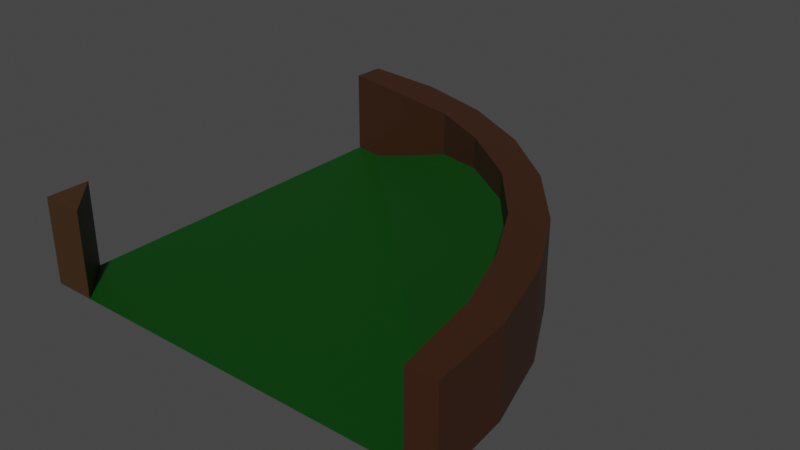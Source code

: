 # Source: corner45Slope.blend  (saved by Blender 2.91.10; exported with 4.5.12 LTS)
import bpy
from mathutils import Matrix  # noqa: F401  (used for matrix-valued properties, if any)

bpy.ops.wm.read_factory_settings(use_empty=True)
scene = bpy.context.scene
scene.name = 'Scene'

# ---- collections
col_collection = bpy.data.collections.new('Collection'); scene.collection.children.link(col_collection)

# ---- materials (node trees are filled in below, after node groups)
mat_border = bpy.data.materials.new('border')
mat_border.use_transparent_shadow = False
mat_grass = bpy.data.materials.new('grass')
mat_grass.use_transparent_shadow = False
mat_border_001 = bpy.data.materials.new('border.001')
mat_border_001.use_transparent_shadow = False

# ---- material node trees
mat_border.use_nodes = True; mat_border.node_tree.nodes.clear()
_N = mat_border.node_tree.nodes; _L = mat_border.node_tree.links
n0 = _N.new('ShaderNodeBsdfPrincipled'); n0.name = 'Principled BSDF'; n0.location = (10, 300)
n0.distribution = 'GGX'
n0.subsurface_method = 'BURLEY'
n0.inputs[0].default_value = (0.04364, 0.01465, 0.004579, 1.0)
n0.inputs[3].default_value = 1.45
n0.inputs[27].default_value = (0.0, 0.0, 0.0, 1.0)
n0.inputs[28].default_value = 1.0
n1 = _N.new('ShaderNodeOutputMaterial'); n1.name = 'Material Output'; n1.location = (300, 300)
_L.new(n0.outputs[0], n1.inputs[0])
n1.is_active_output = True
mat_grass.use_nodes = True; mat_grass.node_tree.nodes.clear()
_N = mat_grass.node_tree.nodes; _L = mat_grass.node_tree.links
n0 = _N.new('ShaderNodeBsdfPrincipled'); n0.name = 'Principled BSDF'; n0.location = (10, 300)
n0.distribution = 'GGX'
n0.subsurface_method = 'BURLEY'
n0.inputs[0].default_value = (0.0, 0.05222, 0.0008183, 1.0)
n0.inputs[3].default_value = 1.45
n0.inputs[27].default_value = (0.0, 0.0, 0.0, 1.0)
n0.inputs[28].default_value = 1.0
n1 = _N.new('ShaderNodeOutputMaterial'); n1.name = 'Material Output'; n1.location = (300, 300)
_L.new(n0.outputs[0], n1.inputs[0])
n1.is_active_output = True
mat_border_001.use_nodes = True; mat_border_001.node_tree.nodes.clear()
_N = mat_border_001.node_tree.nodes; _L = mat_border_001.node_tree.links
n0 = _N.new('ShaderNodeBsdfPrincipled'); n0.name = 'Principled BSDF'; n0.location = (10, 300)
n0.distribution = 'GGX'
n0.subsurface_method = 'BURLEY'
n0.inputs[0].default_value = (0.05043, 0.02351, 0.007297, 1.0)
n0.inputs[3].default_value = 1.45
n0.inputs[27].default_value = (0.0, 0.0, 0.0, 1.0)
n0.inputs[28].default_value = 1.0
n1 = _N.new('ShaderNodeOutputMaterial'); n1.name = 'Material Output'; n1.location = (300, 300)
_L.new(n0.outputs[0], n1.inputs[0])
n1.is_active_output = True

# ---- world
world_world = bpy.data.worlds.new('World'); scene.world = world_world
world_world.use_nodes = True; world_world.node_tree.nodes.clear()
_N = world_world.node_tree.nodes; _L = world_world.node_tree.links
n0 = _N.new('ShaderNodeOutputWorld'); n0.name = 'World Output'; n0.location = (300, 300)
n1 = _N.new('ShaderNodeBackground'); n1.name = 'Background'; n1.location = (10, 300)
n1.inputs[0].default_value = (0.05088, 0.05088, 0.05088, 1.0)
_L.new(n1.outputs[0], n0.inputs[0])
n0.is_active_output = True
world_world.color = (0.05088, 0.05088, 0.05088)
world_world.use_sun_shadow = False
world_world.sun_shadow_jitter_overblur = 0.0

# ---- meshes
me_cylinder = bpy.data.meshes.new('Cylinder')
me_cylinder.from_pydata([(0.0, 1.0, -1.0), (0.0, 1.0, 1.0), (0.1951, 0.9808, -1.0), (0.1951, 0.9808, 1.0), (0.3827, 0.9239, -1.0), (0.3827, 0.9239, 1.0), (0.5556, 0.8315, -1.0), (0.5556, 0.8315, 1.0), (0.7071, 0.7071, -1.0), (0.7071, 0.7071, 1.0), (0.8315, 0.5556, -1.0), (0.8315, 0.5556, 1.0), (0.9239, 0.3827, -1.0), (0.9239, 0.3827, 1.0), (0.9808, 0.1951, -1.0), (0.9808, 0.1951, 1.0), (1.0, 7.55e-08, -1.0), (1.0, 7.55e-08, 1.0), (-0.001833, 0.9254, -1.0), (-0.001833, 0.9254, 1.0), (0.1782, 0.8903, -1.0), (0.1782, 0.8903, 1.0), (0.3354, 0.8569, -1.0), (0.3354, 0.8569, 1.0), (0.4803, 0.7833, -1.0), (0.4803, 0.7833, 1.0), (0.6348, 0.6689, -1.0), (0.6348, 0.6689, 1.0), (0.7565, 0.5209, -1.0), (0.7565, 0.5209, 1.0), (0.8358, 0.3726, -1.0), (0.8358, 0.3726, 1.0), (0.8947, 0.2121, -1.0), (0.8947, 0.2121, 1.0), (0.9322, -0.002103, -1.0), (0.9322, -0.002103, 1.0)], [], [(0, 1, 3, 2), (2, 3, 5, 4), (4, 5, 7, 6), (6, 7, 9, 8), (8, 9, 11, 10), (10, 11, 13, 12), (12, 13, 15, 14), (14, 15, 17, 16), (18, 20, 21, 19), (20, 22, 23, 21), (22, 24, 25, 23), (24, 26, 27, 25), (26, 28, 29, 27), (28, 30, 31, 29), (30, 32, 33, 31), (32, 34, 35, 33), (0, 18, 19, 1), (1, 19, 21, 23, 25, 27, 29, 31, 33, 35, 17, 15, 13, 11, 9, 7, 5, 3), (16, 17, 35, 34)])
_uv = me_cylinder.uv_layers.new(name='UVMap')
_uv.uv.foreach_set('vector', [1.0, 0.5, 1.0, 1.0, 0.9688, 1.0, 0.9688, 0.5, 0.9688, 0.5, 0.9688, 1.0, 0.9375, 1.0, 0.9375, 0.5, 0.9375, 0.5, 0.9375, 1.0, 0.9062, 1.0, 0.9062, 0.5, 0.9062, 0.5, 0.9062, 1.0, 0.875, 1.0, 0.875, 0.5, 0.875, 0.5, 0.875, 1.0, 0.8438, 1.0, 0.8438, 0.5, 0.8438, 0.5, 0.8438, 1.0, 0.8125, 1.0, 0.8125, 0.5, 0.8125, 0.5, 0.8125, 1.0, 0.7812, 1.0, 0.7812, 0.5, 0.7812, 0.5, 0.7812, 1.0, 0.75, 1.0, 0.75, 0.5, 0.5, 0.5, 0.4688, 0.5, 0.4688, 1.0, 0.5, 1.0, 0.4688, 0.5, 0.4375, 0.5, 0.4375, 1.0, 0.4688, 1.0, 0.4375, 0.5, 0.4062, 0.5, 0.4062, 1.0, 0.4375, 1.0, 0.4062, 0.5, 0.375, 0.5, 0.375, 1.0, 0.4062, 1.0, 0.375, 0.5, 0.3438, 0.5, 0.3438, 1.0, 0.375, 1.0, 0.3438, 0.5, 0.3125, 0.5, 0.3125, 1.0, 0.3438, 1.0, 0.3125, 0.5, 0.2812, 0.5, 0.2812, 1.0, 0.3125, 1.0, 0.2812, 0.5, 0.25, 0.5, 0.25, 1.0, 0.2812, 1.0, 1.0, 0.5, 0.5, 0.5, 0.5, 1.0, 1.0, 1.0, 1.0, 1.0, 0.5, 1.0, 0.4688, 1.0, 0.4375, 1.0, 0.4062, 1.0, 0.375, 1.0, 0.3438, 1.0, 0.3125, 1.0, 0.2812, 1.0, 0.25, 1.0, 0.75, 1.0, 0.7812, 1.0, 0.8125, 1.0, 0.8438, 1.0, 0.875, 1.0, 0.9062, 1.0, 0.9375, 1.0, 0.9688, 1.0, 0.75, 0.5, 0.75, 1.0, 0.25, 1.0, 0.25, 0.5])
me_cylinder.materials.append(mat_border)
me_cylinder.use_remesh_fix_poles = True
me_cylinder.use_remesh_preserve_attributes = False
me_cylinder.use_mirror_vertex_groups = False
me_cylinder.update()
me_plane_001 = bpy.data.meshes.new('Plane.001')
me_plane_001.from_pydata([(-1.0, -1.0, 0.0), (1.0, -1.0, 0.0), (-1.0, 1.0, 0.0), (1.0, -0.9928, 0.0), (0.0, -1.0, 0.0), (0.8182, -0.1822, 0.3351), (0.6364, 0.1452, 0.3351), (0.4545, 0.3739, 0.3351), (0.2727, 0.5474, 0.3351), (0.09091, 0.6306, 0.3351), (-0.09091, 0.7498, 0.3351), (-0.2727, 0.8662, 0.3351), (-0.4545, 0.9213, 0.3351), (-0.6364, 1.0, 0.3351), (-0.8182, 1.0, 0.3351)], [], [(1, 2, 0, 4), (1, 3, 5, 6, 7, 8, 9, 10, 11, 12, 13, 14, 2)])
_uv = me_plane_001.uv_layers.new(name='UVMap')
_uv.uv.foreach_set('vector', [1.0, 0.0, 0.0, 1.0, 0.0, 0.0, 0.5, 0.0, 1.0, 0.0, 1.0, 1.0, 0.9091, 1.0, 0.8182, 1.0, 0.7273, 1.0, 0.6364, 1.0, 0.5455, 1.0, 0.4545, 1.0, 0.3636, 1.0, 0.2727, 1.0, 0.1818, 1.0, 0.09091, 1.0, 0.0, 1.0])
me_plane_001.materials.append(mat_grass)
me_plane_001.use_remesh_fix_poles = True
me_plane_001.use_remesh_preserve_attributes = False
me_plane_001.use_mirror_vertex_groups = False
me_plane_001.update()
me_cube = bpy.data.meshes.new('Cube')
me_cube.from_pydata([(-1.0, -1.0, -1.0), (-1.0, -1.0, 1.0), (-1.0, 1.0, -1.0), (-1.0, 1.0, 1.0), (1.0, -1.0, -1.0), (1.0, -1.0, 1.0)], [], [(0, 1, 3, 2), (4, 5, 1, 0), (1, 5, 3), (2, 3, 5, 4)])
_uv = me_cube.uv_layers.new(name='UVMap')
_uv.uv.foreach_set('vector', [0.375, 0.0, 0.625, 0.0, 0.625, 0.25, 0.375, 0.25, 0.375, 0.75, 0.625, 0.75, 0.625, 1.0, 0.375, 1.0, 0.625, 1.0, 0.625, 0.75, 0.625, 0.25, 0.375, 0.25, 0.625, 0.25, 0.625, 0.75, 0.375, 0.75])
me_cube.materials.append(mat_border_001)
me_cube.use_remesh_fix_poles = True
me_cube.use_remesh_preserve_attributes = False
me_cube.use_mirror_vertex_groups = False
me_cube.update()

# ---- objects
ob_cylinder = bpy.data.objects.new('Cylinder', me_cylinder)
ob_plane = bpy.data.objects.new('Plane', me_plane_001)
ob_cube = bpy.data.objects.new('Cube', me_cube)

# ---- transforms, parenting, visibility, modifiers, constraints
ob_cylinder.location = (-0.9992, -0.994, 0.2)
ob_cylinder.scale = (1.995, 2.03, 0.2)
ob_cylinder.lineart.crease_threshold = 0.0
ob_plane.location = (0.0, 0.0, 0.0)
ob_plane.lineart.crease_threshold = 0.0
ob_cube.location = (-0.9, -0.9, 0.2)
ob_cube.scale = (0.1, 0.1, 0.2)
ob_cube.lineart.crease_threshold = 0.0

# ---- collection membership
col_collection.objects.link(ob_cylinder)
col_collection.objects.link(ob_plane)
col_collection.objects.link(ob_cube)

# ---- scene / render settings (as saved in the file)
scene.frame_start = 1; scene.frame_end = 250; scene.frame_set(1)
scene.render.engine = 'BLENDER_EEVEE_NEXT'
scene.cycles.use_denoising = False
scene.cycles.samples = 128
scene.cycles.sampling_pattern = 'TABULATED_SOBOL'
scene.cycles.use_adaptive_sampling = False
scene.cycles.use_light_tree = False
scene.view_settings.view_transform = 'Filmic'
bpy.context.view_layer.update()

# ---- added for rendering (the .blend has no active camera and no usable light): camera, sun
cam_auto = bpy.data.cameras.new('AutoCamera')
cam_auto.lens = 50.0
cam_auto.sensor_width = 36.0
cam_auto.clip_end = 1000.0
ob_auto_camera = bpy.data.objects.new('AutoCamera', cam_auto)
scene.collection.objects.link(ob_auto_camera)
ob_auto_camera.location = (2.66683, -3.18386, 2.33459)
ob_auto_camera.rotation_euler = (1.09748, -7.21219e-08, 0.694738)
scene.camera = ob_auto_camera
light_auto_sun = bpy.data.lights.new('AutoSun', 'SUN')
light_auto_sun.energy = 3.0
light_auto_sun.angle = 0.0523599
ob_auto_sun = bpy.data.objects.new('AutoSun', light_auto_sun)
scene.collection.objects.link(ob_auto_sun)
ob_auto_sun.rotation_euler = (0.872665, 0.174533, 0.523599)
bpy.context.view_layer.update()
